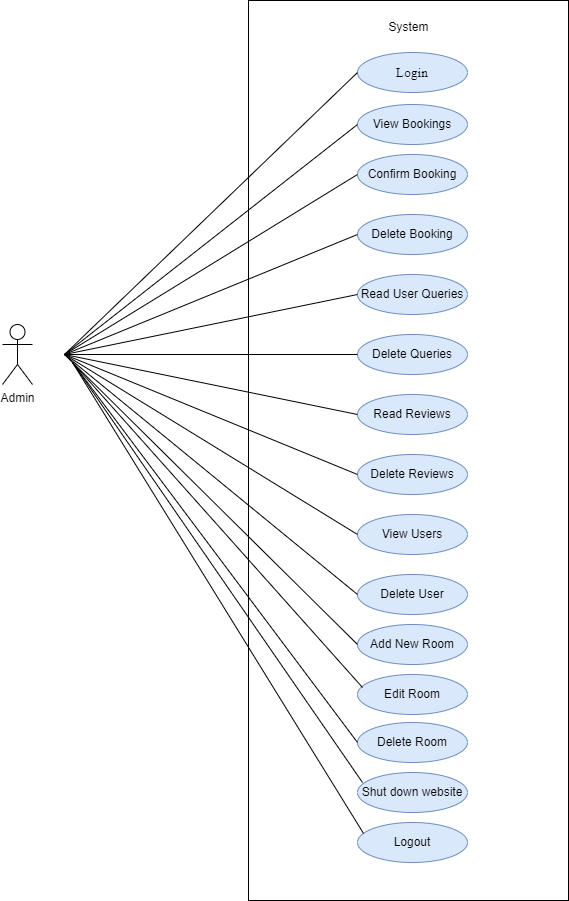

The diagram above was exported from draw.io. Its source (the exported page's mxGraphModel, read from the mxfile embedded in the PNG):
<mxGraphModel dx="880" dy="460" grid="1" gridSize="10" guides="1" tooltips="1" connect="1" arrows="1" fold="1" page="1" pageScale="1" pageWidth="850" pageHeight="1100" math="0" shadow="0">
  <root>
    <mxCell id="0" />
    <mxCell id="1" parent="0" />
    <mxCell id="HfV3S3TMUOYcFoXLummD-1" value="Admin" style="shape=umlActor;verticalLabelPosition=bottom;verticalAlign=top;html=1;outlineConnect=0;" vertex="1" parent="1">
      <mxGeometry x="110" y="412" width="30" height="60" as="geometry" />
    </mxCell>
    <mxCell id="HfV3S3TMUOYcFoXLummD-2" value="" style="rounded=0;whiteSpace=wrap;html=1;" vertex="1" parent="1">
      <mxGeometry x="356" y="88" width="320" height="900" as="geometry" />
    </mxCell>
    <mxCell id="HfV3S3TMUOYcFoXLummD-3" value="&lt;p data-pm-slice=&quot;1 1 [&amp;quot;tiptapChildEditor&amp;quot;,{&amp;quot;id&amp;quot;:&amp;quot;138e4516-f36e-4a09-9afe-e6e54d7f9961&amp;quot;,&amp;quot;entityid&amp;quot;:&amp;quot;&amp;quot;,&amp;quot;shapeId&amp;quot;:&amp;quot;2jo7zncgfe&amp;quot;,&amp;quot;textId&amp;quot;:&amp;quot;TKFUad1yQei&amp;quot;}]&quot; dir=&quot;ltr&quot;&gt;&lt;span style=&quot;font-size: 10pt; font-family: Lato;&quot;&gt;Login&lt;/span&gt;&lt;/p&gt;" style="ellipse;whiteSpace=wrap;html=1;fillColor=#dae8fc;strokeColor=#6c8ebf;" vertex="1" parent="1">
      <mxGeometry x="465" y="140" width="110" height="40" as="geometry" />
    </mxCell>
    <mxCell id="HfV3S3TMUOYcFoXLummD-4" value="View Bookings" style="ellipse;whiteSpace=wrap;html=1;fillColor=#dae8fc;strokeColor=#6c8ebf;" vertex="1" parent="1">
      <mxGeometry x="465" y="192" width="110" height="40" as="geometry" />
    </mxCell>
    <mxCell id="HfV3S3TMUOYcFoXLummD-5" value="Confirm Booking" style="ellipse;whiteSpace=wrap;html=1;fillColor=#dae8fc;strokeColor=#6c8ebf;" vertex="1" parent="1">
      <mxGeometry x="465" y="242" width="110" height="40" as="geometry" />
    </mxCell>
    <mxCell id="HfV3S3TMUOYcFoXLummD-6" value="Delete Booking" style="ellipse;whiteSpace=wrap;html=1;fillColor=#dae8fc;strokeColor=#6c8ebf;" vertex="1" parent="1">
      <mxGeometry x="465" y="302" width="110" height="40" as="geometry" />
    </mxCell>
    <mxCell id="HfV3S3TMUOYcFoXLummD-7" value="Read User Queries" style="ellipse;whiteSpace=wrap;html=1;fillColor=#dae8fc;strokeColor=#6c8ebf;" vertex="1" parent="1">
      <mxGeometry x="465" y="362" width="110" height="40" as="geometry" />
    </mxCell>
    <mxCell id="HfV3S3TMUOYcFoXLummD-8" value="Read Reviews" style="ellipse;whiteSpace=wrap;html=1;fillColor=#dae8fc;strokeColor=#6c8ebf;" vertex="1" parent="1">
      <mxGeometry x="465" y="482" width="110" height="40" as="geometry" />
    </mxCell>
    <mxCell id="HfV3S3TMUOYcFoXLummD-9" value="Delete Queries" style="ellipse;whiteSpace=wrap;html=1;fillColor=#dae8fc;strokeColor=#6c8ebf;" vertex="1" parent="1">
      <mxGeometry x="465" y="422" width="110" height="40" as="geometry" />
    </mxCell>
    <mxCell id="HfV3S3TMUOYcFoXLummD-10" value="Delete Reviews" style="ellipse;whiteSpace=wrap;html=1;fillColor=#dae8fc;strokeColor=#6c8ebf;" vertex="1" parent="1">
      <mxGeometry x="465" y="542" width="110" height="40" as="geometry" />
    </mxCell>
    <mxCell id="HfV3S3TMUOYcFoXLummD-11" value="View Users" style="ellipse;whiteSpace=wrap;html=1;fillColor=#dae8fc;strokeColor=#6c8ebf;" vertex="1" parent="1">
      <mxGeometry x="465" y="602" width="110" height="40" as="geometry" />
    </mxCell>
    <mxCell id="HfV3S3TMUOYcFoXLummD-12" value="Delete User" style="ellipse;whiteSpace=wrap;html=1;fillColor=#dae8fc;strokeColor=#6c8ebf;" vertex="1" parent="1">
      <mxGeometry x="465" y="662" width="110" height="40" as="geometry" />
    </mxCell>
    <mxCell id="HfV3S3TMUOYcFoXLummD-13" value="System" style="text;html=1;align=center;verticalAlign=middle;resizable=0;points=[];autosize=1;strokeColor=none;fillColor=none;" vertex="1" parent="1">
      <mxGeometry x="486" y="100" width="60" height="30" as="geometry" />
    </mxCell>
    <mxCell id="HfV3S3TMUOYcFoXLummD-14" value="Add New Room" style="ellipse;whiteSpace=wrap;html=1;fillColor=#dae8fc;strokeColor=#6c8ebf;" vertex="1" parent="1">
      <mxGeometry x="465" y="712" width="110" height="40" as="geometry" />
    </mxCell>
    <mxCell id="HfV3S3TMUOYcFoXLummD-15" value="" style="endArrow=none;html=1;rounded=0;exitX=0;exitY=0.5;exitDx=0;exitDy=0;" edge="1" parent="1" source="HfV3S3TMUOYcFoXLummD-3">
      <mxGeometry width="50" height="50" relative="1" as="geometry">
        <mxPoint x="322" y="467" as="sourcePoint" />
        <mxPoint x="172" y="442" as="targetPoint" />
      </mxGeometry>
    </mxCell>
    <mxCell id="HfV3S3TMUOYcFoXLummD-16" value="" style="endArrow=none;html=1;rounded=0;exitX=0;exitY=0.5;exitDx=0;exitDy=0;" edge="1" parent="1" source="HfV3S3TMUOYcFoXLummD-4">
      <mxGeometry width="50" height="50" relative="1" as="geometry">
        <mxPoint x="475" y="162" as="sourcePoint" />
        <mxPoint x="172" y="442" as="targetPoint" />
      </mxGeometry>
    </mxCell>
    <mxCell id="HfV3S3TMUOYcFoXLummD-17" value="" style="endArrow=none;html=1;rounded=0;exitX=0;exitY=0.5;exitDx=0;exitDy=0;" edge="1" parent="1" source="HfV3S3TMUOYcFoXLummD-5">
      <mxGeometry width="50" height="50" relative="1" as="geometry">
        <mxPoint x="485" y="172" as="sourcePoint" />
        <mxPoint x="172" y="442" as="targetPoint" />
      </mxGeometry>
    </mxCell>
    <mxCell id="HfV3S3TMUOYcFoXLummD-18" value="" style="endArrow=none;html=1;rounded=0;exitX=0;exitY=0.5;exitDx=0;exitDy=0;" edge="1" parent="1" source="HfV3S3TMUOYcFoXLummD-6">
      <mxGeometry width="50" height="50" relative="1" as="geometry">
        <mxPoint x="340" y="482.0018181818183" as="sourcePoint" />
        <mxPoint x="172" y="442" as="targetPoint" />
      </mxGeometry>
    </mxCell>
    <mxCell id="HfV3S3TMUOYcFoXLummD-19" value="" style="endArrow=none;html=1;rounded=0;exitX=0;exitY=0.5;exitDx=0;exitDy=0;" edge="1" parent="1" source="HfV3S3TMUOYcFoXLummD-7">
      <mxGeometry width="50" height="50" relative="1" as="geometry">
        <mxPoint x="505" y="192" as="sourcePoint" />
        <mxPoint x="172" y="442" as="targetPoint" />
      </mxGeometry>
    </mxCell>
    <mxCell id="HfV3S3TMUOYcFoXLummD-20" value="" style="endArrow=none;html=1;rounded=0;exitX=0;exitY=0.5;exitDx=0;exitDy=0;" edge="1" parent="1" source="HfV3S3TMUOYcFoXLummD-9">
      <mxGeometry width="50" height="50" relative="1" as="geometry">
        <mxPoint x="515" y="202" as="sourcePoint" />
        <mxPoint x="172" y="442" as="targetPoint" />
      </mxGeometry>
    </mxCell>
    <mxCell id="HfV3S3TMUOYcFoXLummD-21" value="" style="endArrow=none;html=1;rounded=0;exitX=0;exitY=0.5;exitDx=0;exitDy=0;" edge="1" parent="1" source="HfV3S3TMUOYcFoXLummD-8">
      <mxGeometry width="50" height="50" relative="1" as="geometry">
        <mxPoint x="525" y="212" as="sourcePoint" />
        <mxPoint x="172" y="442" as="targetPoint" />
      </mxGeometry>
    </mxCell>
    <mxCell id="HfV3S3TMUOYcFoXLummD-22" value="" style="endArrow=none;html=1;rounded=0;exitX=0;exitY=0.5;exitDx=0;exitDy=0;" edge="1" parent="1" source="HfV3S3TMUOYcFoXLummD-10">
      <mxGeometry width="50" height="50" relative="1" as="geometry">
        <mxPoint x="535" y="222" as="sourcePoint" />
        <mxPoint x="172" y="442" as="targetPoint" />
      </mxGeometry>
    </mxCell>
    <mxCell id="HfV3S3TMUOYcFoXLummD-23" value="" style="endArrow=none;html=1;rounded=0;exitX=0;exitY=0.5;exitDx=0;exitDy=0;" edge="1" parent="1" source="HfV3S3TMUOYcFoXLummD-11">
      <mxGeometry width="50" height="50" relative="1" as="geometry">
        <mxPoint x="545" y="232" as="sourcePoint" />
        <mxPoint x="172" y="442" as="targetPoint" />
      </mxGeometry>
    </mxCell>
    <mxCell id="HfV3S3TMUOYcFoXLummD-24" value="" style="endArrow=none;html=1;rounded=0;exitX=0;exitY=0.5;exitDx=0;exitDy=0;" edge="1" parent="1" source="HfV3S3TMUOYcFoXLummD-12">
      <mxGeometry width="50" height="50" relative="1" as="geometry">
        <mxPoint x="555" y="242" as="sourcePoint" />
        <mxPoint x="172" y="442" as="targetPoint" />
      </mxGeometry>
    </mxCell>
    <mxCell id="HfV3S3TMUOYcFoXLummD-25" value="" style="endArrow=none;html=1;rounded=0;" edge="1" parent="1">
      <mxGeometry width="50" height="50" relative="1" as="geometry">
        <mxPoint x="465" y="732" as="sourcePoint" />
        <mxPoint x="172" y="442" as="targetPoint" />
      </mxGeometry>
    </mxCell>
    <mxCell id="HfV3S3TMUOYcFoXLummD-26" value="Edit Room" style="ellipse;whiteSpace=wrap;html=1;fillColor=#dae8fc;strokeColor=#6c8ebf;" vertex="1" parent="1">
      <mxGeometry x="465" y="762" width="110" height="40" as="geometry" />
    </mxCell>
    <mxCell id="HfV3S3TMUOYcFoXLummD-27" value="Shut down website" style="ellipse;whiteSpace=wrap;html=1;fillColor=#dae8fc;strokeColor=#6c8ebf;" vertex="1" parent="1">
      <mxGeometry x="465" y="860" width="110" height="40" as="geometry" />
    </mxCell>
    <mxCell id="HfV3S3TMUOYcFoXLummD-28" value="Delete Room" style="ellipse;whiteSpace=wrap;html=1;fillColor=#dae8fc;strokeColor=#6c8ebf;" vertex="1" parent="1">
      <mxGeometry x="465" y="810" width="110" height="40" as="geometry" />
    </mxCell>
    <mxCell id="HfV3S3TMUOYcFoXLummD-29" value="Logout" style="ellipse;whiteSpace=wrap;html=1;fillColor=#dae8fc;strokeColor=#6c8ebf;" vertex="1" parent="1">
      <mxGeometry x="465" y="910" width="110" height="40" as="geometry" />
    </mxCell>
    <mxCell id="HfV3S3TMUOYcFoXLummD-30" value="" style="endArrow=none;html=1;rounded=0;" edge="1" parent="1">
      <mxGeometry width="50" height="50" relative="1" as="geometry">
        <mxPoint x="470" y="870" as="sourcePoint" />
        <mxPoint x="180" y="450" as="targetPoint" />
      </mxGeometry>
    </mxCell>
    <mxCell id="HfV3S3TMUOYcFoXLummD-31" value="" style="endArrow=none;html=1;rounded=0;exitX=0;exitY=0.5;exitDx=0;exitDy=0;" edge="1" parent="1" source="HfV3S3TMUOYcFoXLummD-28">
      <mxGeometry width="50" height="50" relative="1" as="geometry">
        <mxPoint x="433" y="790" as="sourcePoint" />
        <mxPoint x="180" y="450" as="targetPoint" />
      </mxGeometry>
    </mxCell>
    <mxCell id="HfV3S3TMUOYcFoXLummD-32" value="" style="endArrow=none;html=1;rounded=0;" edge="1" parent="1">
      <mxGeometry width="50" height="50" relative="1" as="geometry">
        <mxPoint x="470" y="775" as="sourcePoint" />
        <mxPoint x="180" y="450" as="targetPoint" />
      </mxGeometry>
    </mxCell>
    <mxCell id="HfV3S3TMUOYcFoXLummD-33" style="edgeStyle=orthogonalEdgeStyle;rounded=0;orthogonalLoop=1;jettySize=auto;html=1;exitX=0.5;exitY=1;exitDx=0;exitDy=0;" edge="1" parent="1" source="HfV3S3TMUOYcFoXLummD-28">
      <mxGeometry relative="1" as="geometry">
        <mxPoint x="520" y="850" as="targetPoint" />
      </mxGeometry>
    </mxCell>
    <mxCell id="HfV3S3TMUOYcFoXLummD-34" value="" style="endArrow=none;html=1;rounded=0;exitX=0.055;exitY=0.275;exitDx=0;exitDy=0;exitPerimeter=0;" edge="1" parent="1" source="HfV3S3TMUOYcFoXLummD-29">
      <mxGeometry width="50" height="50" relative="1" as="geometry">
        <mxPoint x="505" y="772" as="sourcePoint" />
        <mxPoint x="180" y="450" as="targetPoint" />
      </mxGeometry>
    </mxCell>
  </root>
</mxGraphModel>